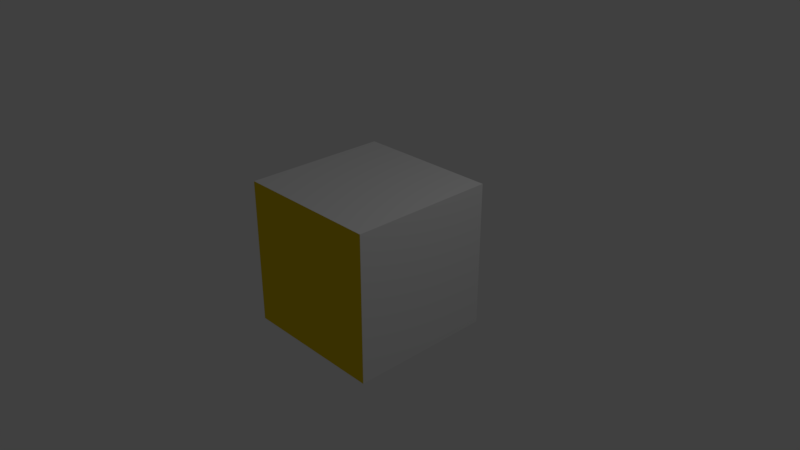 # Source: prueba11.blend  (saved by Blender 2.79.0; exported with 4.5.12 LTS)
import bpy
from mathutils import Matrix  # noqa: F401  (used for matrix-valued properties, if any)

bpy.ops.wm.read_factory_settings(use_empty=True)
scene = bpy.context.scene
scene.name = 'Scene'

# ---- collections
col_collection_1 = bpy.data.collections.new('Collection 1'); scene.collection.children.link(col_collection_1)

# ---- materials (node trees are filled in below, after node groups)
mat_material = bpy.data.materials.new('Material')
mat_material.alpha_threshold = 0.0
mat_material.use_transparent_shadow = False
mat_material.roughness = 0.5
mat_material.line_color = (0.0, 0.0, 0.0, 1.0)
mat_material_001 = bpy.data.materials.new('Material.001')
mat_material_001.alpha_threshold = 0.0
mat_material_001.use_transparent_shadow = False
mat_material_001.preview_render_type = 'CUBE'
mat_material_001.diffuse_color = (0.05199, 0.0698, 0.8, 1.0)
mat_material_001.roughness = 0.5
mat_material_002 = bpy.data.materials.new('Material.002')
mat_material_002.alpha_threshold = 0.0
mat_material_002.use_transparent_shadow = False
mat_material_002.diffuse_color = (0.8, 0.5833, 0.006232, 1.0)
mat_material_002.roughness = 0.5

# ---- material node trees

# ---- world
world_world = bpy.data.worlds.new('World'); scene.world = world_world
world_world.color = (0.05088, 0.05088, 0.05088)
world_world.use_sun_shadow = False
world_world.sun_shadow_jitter_overblur = 0.0
world_world.cycles.sampling_method = 'MANUAL'

# ---- cameras
cam_camera = bpy.data.cameras.new('Camera')
cam_camera.clip_end = 100.0
cam_camera.lens = 35.0
cam_camera.sensor_width = 32.0
cam_camera.sensor_height = 18.0
cam_camera.ortho_scale = 7.314
cam_camera.dof.focus_distance = 0.0
cam_camera.dof.aperture_fstop = 128.0

# ---- lights
light_lamp = bpy.data.lights.new('Lamp', 'POINT')
light_lamp.transmission_factor = 0.0
light_lamp.cutoff_distance = 30.0
light_lamp.energy = 100.0
light_lamp.shadow_buffer_clip_start = 1.001
light_lamp.shadow_soft_size = 0.1
light_lamp.shadow_maximum_resolution = 0.006
light_lamp.use_absolute_resolution = True

# ---- meshes
me_cube = bpy.data.meshes.new('Cube')
me_cube.from_pydata([(1.0, 1.0, -1.0), (1.0, -1.0, -1.0), (-1.0, -1.0, -1.0), (-1.0, 1.0, -1.0), (1.0, 1.0, 1.0), (1.0, -1.0, 1.0), (-1.0, -1.0, 1.0), (-1.0, 1.0, 1.0)], [], [(0, 1, 2, 3), (4, 7, 6, 5), (0, 4, 5, 1), (1, 5, 6, 2), (2, 6, 7, 3), (4, 0, 3, 7)])
me_cube.polygons.foreach_set('material_index', [0, 0, 0, 2, 0, 1])
_uv = me_cube.uv_layers.new(name='UVMap')
_uv.uv.foreach_set('vector', [-0.9893, 1.431, 0.01069, 1.431, 0.01069, 2.431, -0.9893, 2.431, -0.3828, -1.102, 0.6172, -1.102, 0.6172, -0.1016, -0.3828, -0.1016, 1.042, 1.401, 2.042, 1.401, 2.042, 2.401, 1.042, 2.401, 0.9177, -1.042, 1.918, -1.042, 1.918, -0.04173, 0.9177, -0.04173, -1.811, 0.06201, -0.8106, 0.06201, -0.8106, 1.062, -1.811, 1.062, 2.034, 0.1364, 3.034, 0.1364, 3.034, 1.136, 2.034, 1.136])
_uv = me_cube.uv_layers.new(name='UVMap.001')
_uv.uv.foreach_set('vector', [-0.9893, 1.431, 0.01069, 1.431, 0.01069, 2.431, -0.9893, 2.431, -0.3828, -1.102, 0.6172, -1.102, 0.6172, -0.1016, -0.3828, -0.1016, 1.042, 1.401, 2.042, 1.401, 2.042, 2.401, 1.042, 2.401, 0.9177, -1.042, 1.918, -1.042, 1.918, -0.04173, 0.9177, -0.04173, -1.811, 0.06201, -0.8106, 0.06201, -0.8106, 1.062, -1.811, 1.062, -0.0156, -0.009094, 0.9844, -0.009094, 0.9844, 0.9909, -0.0156, 0.9909])
_uv.active_render = True
me_cube.materials.append(mat_material)
me_cube.materials.append(mat_material_001)
me_cube.materials.append(mat_material_002)
me_cube.use_remesh_preserve_volume = False
me_cube.use_remesh_preserve_attributes = False
me_cube.use_mirror_vertex_groups = False
me_cube.update()

# ---- objects
ob_cube = bpy.data.objects.new('Cube', me_cube)
ob_lamp = bpy.data.objects.new('Lamp', light_lamp)
ob_camera = bpy.data.objects.new('Camera', cam_camera)

# ---- transforms, parenting, visibility, modifiers, constraints
ob_cube.location = (0.0, 0.0, 0.0)
ob_cube.lock_rotations_4d = False
ob_cube.empty_display_type = 'ARROWS'
ob_cube.lineart.crease_threshold = 0.0
ob_lamp.location = (4.076, 1.005, 5.904)
ob_lamp.rotation_euler = (0.6503, 0.05522, 1.866)
ob_lamp.lock_rotations_4d = False
ob_lamp.empty_display_type = 'ARROWS'
ob_lamp.color = (0.0, 0.0, 0.0, 0.0)
ob_lamp.lineart.crease_threshold = 0.0
ob_camera.location = (7.481, -6.508, 5.344)
ob_camera.rotation_euler = (1.109, 0.0, 0.8149)
ob_camera.lock_rotations_4d = False
ob_camera.empty_display_type = 'ARROWS'
ob_camera.color = (0.0, 0.0, 0.0, 0.0)
ob_camera.display_type = 'WIRE'
ob_camera.lineart.crease_threshold = 0.0

# ---- collection membership
col_collection_1.objects.link(ob_cube)
col_collection_1.objects.link(ob_lamp)
col_collection_1.objects.link(ob_camera)

# ---- scene / render settings (as saved in the file)
scene.camera = ob_camera
scene.frame_start = 1; scene.frame_end = 250; scene.frame_set(1)
scene.render.engine = 'BLENDER_EEVEE_NEXT'
scene.render.resolution_percentage = 50
scene.render.dither_intensity = 0.0
scene.cycles.use_denoising = False
scene.cycles.samples = 128
scene.cycles.sampling_pattern = 'TABULATED_SOBOL'
scene.cycles.use_adaptive_sampling = False
scene.cycles.use_light_tree = False
scene.cycles.blur_glossy = 0.0
scene.cycles.sample_clamp_indirect = 0.0
scene.view_settings.view_transform = 'Standard'
bpy.context.view_layer.update()
